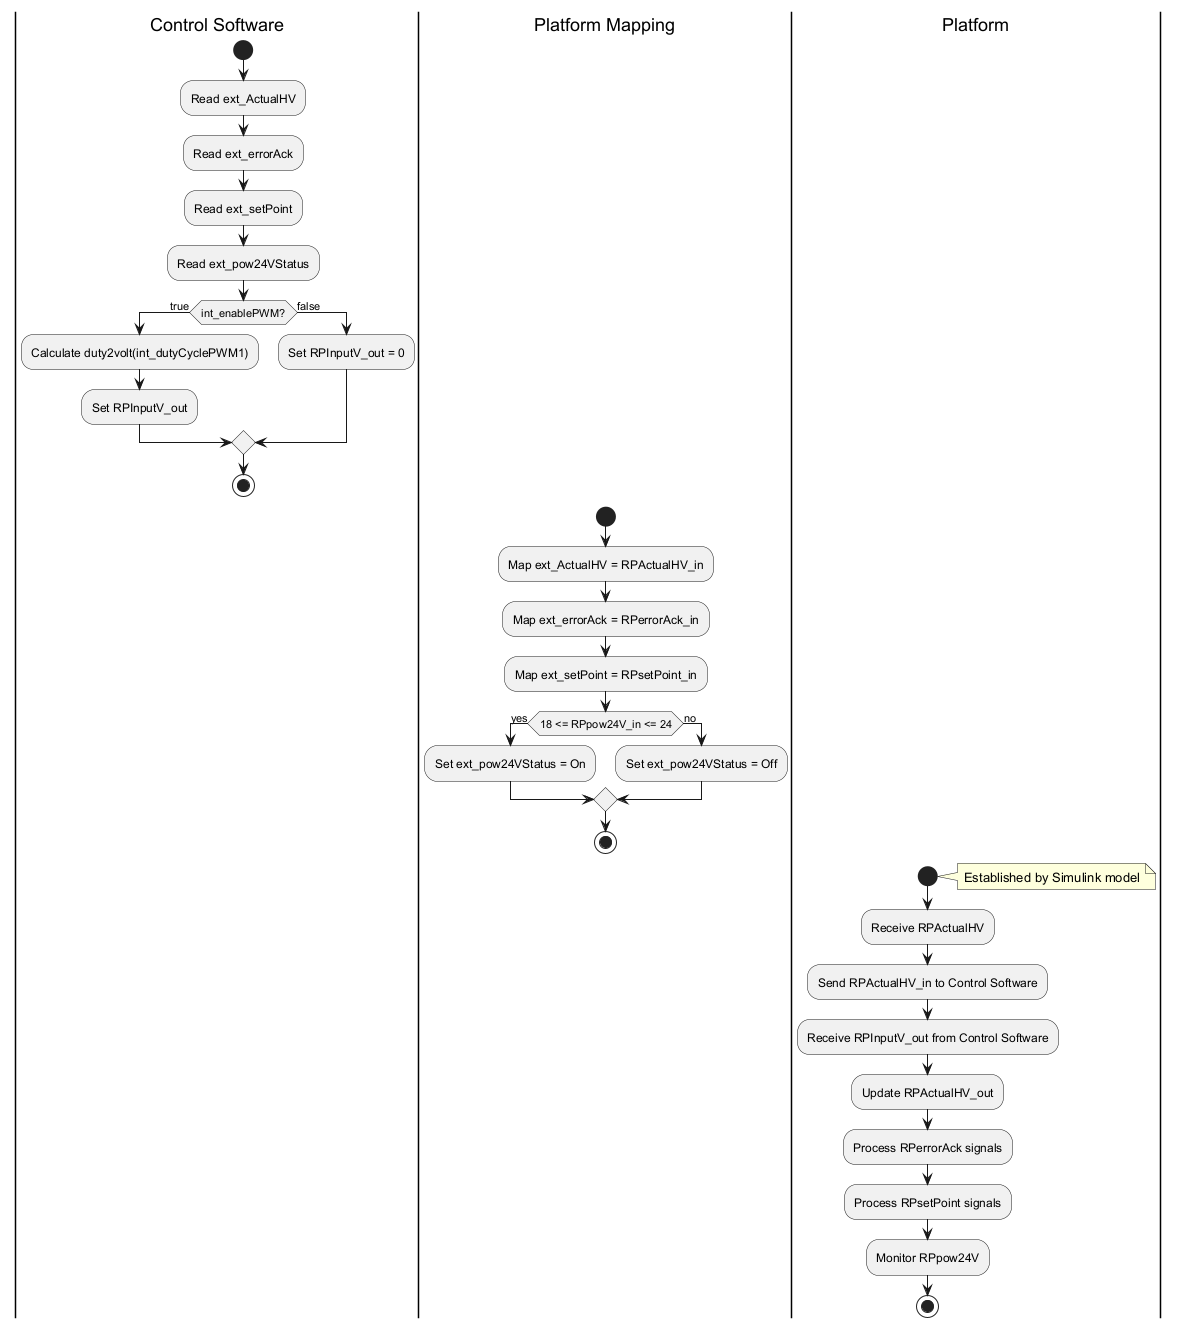

The diagram above was rendered by PlantUML. Its source (embedded in the PNG):
@startuml
|Control Software|
start
:Read ext_ActualHV;
:Read ext_errorAck;
:Read ext_setPoint;
:Read ext_pow24VStatus;

if (int_enablePWM?) then (true)
  :Calculate duty2volt(int_dutyCyclePWM1);
  :Set RPInputV_out;
else (false)
  :Set RPInputV_out = 0;
endif
stop

|Platform Mapping|
start
:Map ext_ActualHV = RPActualHV_in;
:Map ext_errorAck = RPerrorAck_in;
:Map ext_setPoint = RPsetPoint_in;

if (18 <= RPpow24V_in <= 24) then (yes)
  :Set ext_pow24VStatus = On;
else (no)
  :Set ext_pow24VStatus = Off;
endif
stop

|Platform|
start
note right: Established by Simulink model
:Receive RPActualHV;
:Send RPActualHV_in to Control Software;
:Receive RPInputV_out from Control Software;
:Update RPActualHV_out;
:Process RPerrorAck signals;
:Process RPsetPoint signals;
:Monitor RPpow24V;
stop
@enduml